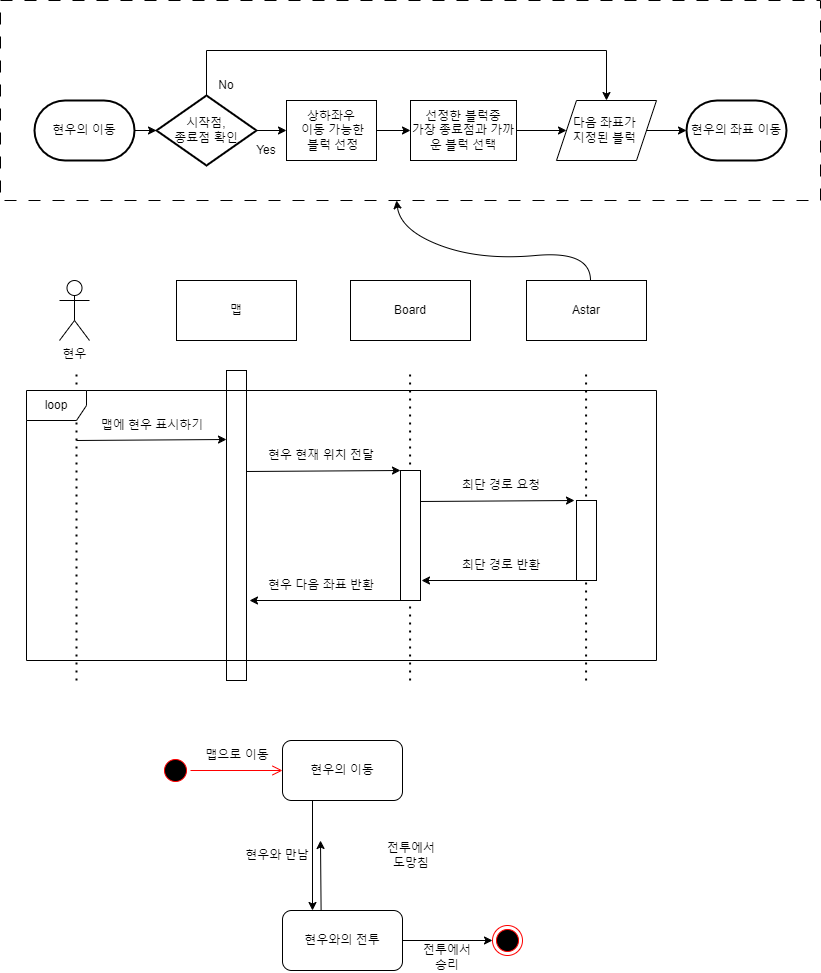

The diagram above was exported from draw.io. Its source (the exported page's mxGraphModel, read from the mxfile embedded in the PNG):
<mxGraphModel dx="2868" dy="2645" grid="1" gridSize="10" guides="1" tooltips="1" connect="1" arrows="1" fold="1" page="1" pageScale="1" pageWidth="827" pageHeight="1169" math="0" shadow="0">
  <root>
    <mxCell id="0" />
    <mxCell id="1" parent="0" />
    <mxCell id="XU3ULt59coAw-tiLxI5e-28" value="" style="curved=1;endArrow=classic;html=1;rounded=0;exitX=0.5;exitY=0;exitDx=0;exitDy=0;" parent="1" edge="1">
      <mxGeometry width="50" height="50" relative="1" as="geometry">
        <mxPoint x="594" y="60" as="sourcePoint" />
        <mxPoint x="400" y="-20" as="targetPoint" />
        <Array as="points">
          <mxPoint x="594" y="30" />
          <mxPoint x="484" y="40" />
          <mxPoint x="404" y="10" />
        </Array>
      </mxGeometry>
    </mxCell>
    <mxCell id="4CIdTkOBTNOdRjpdpaXg-39" value="" style="group" vertex="1" connectable="0" parent="1">
      <mxGeometry x="164" y="520" width="362" height="232" as="geometry" />
    </mxCell>
    <mxCell id="4CIdTkOBTNOdRjpdpaXg-25" value="" style="ellipse;html=1;shape=startState;fillColor=#000000;strokeColor=#ff0000;" vertex="1" parent="4CIdTkOBTNOdRjpdpaXg-39">
      <mxGeometry y="15" width="30" height="30" as="geometry" />
    </mxCell>
    <mxCell id="4CIdTkOBTNOdRjpdpaXg-26" value="" style="edgeStyle=orthogonalEdgeStyle;html=1;verticalAlign=bottom;endArrow=open;endSize=8;strokeColor=#ff0000;rounded=0;entryX=0;entryY=0.5;entryDx=0;entryDy=0;" edge="1" source="4CIdTkOBTNOdRjpdpaXg-25" parent="4CIdTkOBTNOdRjpdpaXg-39" target="4CIdTkOBTNOdRjpdpaXg-27">
      <mxGeometry relative="1" as="geometry">
        <mxPoint x="102" y="35" as="targetPoint" />
      </mxGeometry>
    </mxCell>
    <mxCell id="4CIdTkOBTNOdRjpdpaXg-33" style="edgeStyle=orthogonalEdgeStyle;rounded=0;orthogonalLoop=1;jettySize=auto;html=1;exitX=0.25;exitY=1;exitDx=0;exitDy=0;entryX=0.25;entryY=0;entryDx=0;entryDy=0;" edge="1" parent="4CIdTkOBTNOdRjpdpaXg-39" source="4CIdTkOBTNOdRjpdpaXg-27" target="4CIdTkOBTNOdRjpdpaXg-28">
      <mxGeometry relative="1" as="geometry" />
    </mxCell>
    <mxCell id="4CIdTkOBTNOdRjpdpaXg-27" value="현우의 이동" style="rounded=1;whiteSpace=wrap;html=1;" vertex="1" parent="4CIdTkOBTNOdRjpdpaXg-39">
      <mxGeometry x="122" width="120" height="60" as="geometry" />
    </mxCell>
    <mxCell id="4CIdTkOBTNOdRjpdpaXg-31" style="edgeStyle=orthogonalEdgeStyle;rounded=0;orthogonalLoop=1;jettySize=auto;html=1;exitX=1;exitY=0.5;exitDx=0;exitDy=0;entryX=0;entryY=0.5;entryDx=0;entryDy=0;" edge="1" parent="4CIdTkOBTNOdRjpdpaXg-39" source="4CIdTkOBTNOdRjpdpaXg-28" target="4CIdTkOBTNOdRjpdpaXg-29">
      <mxGeometry relative="1" as="geometry" />
    </mxCell>
    <mxCell id="4CIdTkOBTNOdRjpdpaXg-32" style="edgeStyle=orthogonalEdgeStyle;rounded=0;orthogonalLoop=1;jettySize=auto;html=1;exitX=0.25;exitY=0;exitDx=0;exitDy=0;" edge="1" parent="4CIdTkOBTNOdRjpdpaXg-39">
      <mxGeometry relative="1" as="geometry">
        <mxPoint x="216" y="170" as="sourcePoint" />
        <mxPoint x="160" y="100" as="targetPoint" />
      </mxGeometry>
    </mxCell>
    <mxCell id="4CIdTkOBTNOdRjpdpaXg-28" value="현우와의 전투" style="rounded=1;whiteSpace=wrap;html=1;" vertex="1" parent="4CIdTkOBTNOdRjpdpaXg-39">
      <mxGeometry x="122" y="170" width="120" height="60" as="geometry" />
    </mxCell>
    <mxCell id="4CIdTkOBTNOdRjpdpaXg-29" value="" style="ellipse;html=1;shape=endState;fillColor=#000000;strokeColor=#ff0000;" vertex="1" parent="4CIdTkOBTNOdRjpdpaXg-39">
      <mxGeometry x="332" y="185" width="30" height="30" as="geometry" />
    </mxCell>
    <mxCell id="4CIdTkOBTNOdRjpdpaXg-34" value="맵으로 이동" style="text;html=1;align=center;verticalAlign=middle;whiteSpace=wrap;rounded=0;" vertex="1" parent="4CIdTkOBTNOdRjpdpaXg-39">
      <mxGeometry x="42" width="70" height="30" as="geometry" />
    </mxCell>
    <mxCell id="4CIdTkOBTNOdRjpdpaXg-36" value="현우와 만남" style="text;html=1;align=center;verticalAlign=middle;whiteSpace=wrap;rounded=0;" vertex="1" parent="4CIdTkOBTNOdRjpdpaXg-39">
      <mxGeometry x="82" y="100" width="70" height="30" as="geometry" />
    </mxCell>
    <mxCell id="4CIdTkOBTNOdRjpdpaXg-37" value="전투에서&lt;div&gt;도망침&lt;/div&gt;" style="text;html=1;align=center;verticalAlign=middle;whiteSpace=wrap;rounded=0;" vertex="1" parent="4CIdTkOBTNOdRjpdpaXg-39">
      <mxGeometry x="216" y="100" width="70" height="30" as="geometry" />
    </mxCell>
    <mxCell id="4CIdTkOBTNOdRjpdpaXg-38" value="전투에서&lt;div&gt;승리&lt;/div&gt;" style="text;html=1;align=center;verticalAlign=middle;whiteSpace=wrap;rounded=0;" vertex="1" parent="4CIdTkOBTNOdRjpdpaXg-39">
      <mxGeometry x="252" y="202" width="70" height="30" as="geometry" />
    </mxCell>
    <mxCell id="4CIdTkOBTNOdRjpdpaXg-40" value="" style="group" vertex="1" connectable="0" parent="1">
      <mxGeometry x="30" y="60" width="630" height="400" as="geometry" />
    </mxCell>
    <mxCell id="XU3ULt59coAw-tiLxI5e-1" value="현우" style="shape=umlActor;verticalLabelPosition=bottom;verticalAlign=top;html=1;outlineConnect=0;" parent="4CIdTkOBTNOdRjpdpaXg-40" vertex="1">
      <mxGeometry x="33" width="30" height="60" as="geometry" />
    </mxCell>
    <mxCell id="XU3ULt59coAw-tiLxI5e-2" value="맵" style="rounded=0;whiteSpace=wrap;html=1;" parent="4CIdTkOBTNOdRjpdpaXg-40" vertex="1">
      <mxGeometry x="150" width="120" height="60" as="geometry" />
    </mxCell>
    <mxCell id="XU3ULt59coAw-tiLxI5e-3" value="Board" style="rounded=0;whiteSpace=wrap;html=1;" parent="4CIdTkOBTNOdRjpdpaXg-40" vertex="1">
      <mxGeometry x="324" width="120" height="60" as="geometry" />
    </mxCell>
    <mxCell id="XU3ULt59coAw-tiLxI5e-4" value="Astar" style="rounded=0;whiteSpace=wrap;html=1;" parent="4CIdTkOBTNOdRjpdpaXg-40" vertex="1">
      <mxGeometry x="500" width="120" height="60" as="geometry" />
    </mxCell>
    <mxCell id="XU3ULt59coAw-tiLxI5e-5" value="" style="endArrow=none;dashed=1;html=1;dashPattern=1 3;strokeWidth=2;rounded=0;" parent="4CIdTkOBTNOdRjpdpaXg-40" edge="1">
      <mxGeometry width="50" height="50" relative="1" as="geometry">
        <mxPoint x="50" y="400" as="sourcePoint" />
        <mxPoint x="50" y="90" as="targetPoint" />
      </mxGeometry>
    </mxCell>
    <mxCell id="XU3ULt59coAw-tiLxI5e-6" value="" style="endArrow=none;dashed=1;html=1;dashPattern=1 3;strokeWidth=2;rounded=0;" parent="4CIdTkOBTNOdRjpdpaXg-40" edge="1">
      <mxGeometry width="50" height="50" relative="1" as="geometry">
        <mxPoint x="209.58" y="400" as="sourcePoint" />
        <mxPoint x="209.58" y="90" as="targetPoint" />
      </mxGeometry>
    </mxCell>
    <mxCell id="XU3ULt59coAw-tiLxI5e-7" value="" style="endArrow=none;dashed=1;html=1;dashPattern=1 3;strokeWidth=2;rounded=0;" parent="4CIdTkOBTNOdRjpdpaXg-40" edge="1">
      <mxGeometry width="50" height="50" relative="1" as="geometry">
        <mxPoint x="383.58" y="400" as="sourcePoint" />
        <mxPoint x="383.58" y="90" as="targetPoint" />
      </mxGeometry>
    </mxCell>
    <mxCell id="XU3ULt59coAw-tiLxI5e-8" value="" style="endArrow=none;dashed=1;html=1;dashPattern=1 3;strokeWidth=2;rounded=0;" parent="4CIdTkOBTNOdRjpdpaXg-40" edge="1">
      <mxGeometry width="50" height="50" relative="1" as="geometry">
        <mxPoint x="559.58" y="400" as="sourcePoint" />
        <mxPoint x="559.58" y="90" as="targetPoint" />
      </mxGeometry>
    </mxCell>
    <mxCell id="XU3ULt59coAw-tiLxI5e-9" value="" style="endArrow=classic;html=1;rounded=0;" parent="4CIdTkOBTNOdRjpdpaXg-40" edge="1">
      <mxGeometry width="50" height="50" relative="1" as="geometry">
        <mxPoint x="50" y="160" as="sourcePoint" />
        <mxPoint x="200" y="159" as="targetPoint" />
      </mxGeometry>
    </mxCell>
    <mxCell id="XU3ULt59coAw-tiLxI5e-10" value="맵에 현우 표시하기" style="text;html=1;align=center;verticalAlign=middle;whiteSpace=wrap;rounded=0;" parent="4CIdTkOBTNOdRjpdpaXg-40" vertex="1">
      <mxGeometry x="71" y="130" width="110" height="30" as="geometry" />
    </mxCell>
    <mxCell id="XU3ULt59coAw-tiLxI5e-11" value="" style="rounded=0;whiteSpace=wrap;html=1;" parent="4CIdTkOBTNOdRjpdpaXg-40" vertex="1">
      <mxGeometry x="200" y="90" width="20" height="310" as="geometry" />
    </mxCell>
    <mxCell id="XU3ULt59coAw-tiLxI5e-12" value="" style="endArrow=classic;html=1;rounded=0;entryX=0;entryY=0;entryDx=0;entryDy=0;" parent="4CIdTkOBTNOdRjpdpaXg-40" target="XU3ULt59coAw-tiLxI5e-13" edge="1">
      <mxGeometry width="50" height="50" relative="1" as="geometry">
        <mxPoint x="220" y="191" as="sourcePoint" />
        <mxPoint x="370" y="190" as="targetPoint" />
      </mxGeometry>
    </mxCell>
    <mxCell id="XU3ULt59coAw-tiLxI5e-13" value="" style="rounded=0;whiteSpace=wrap;html=1;" parent="4CIdTkOBTNOdRjpdpaXg-40" vertex="1">
      <mxGeometry x="374" y="190" width="20" height="130" as="geometry" />
    </mxCell>
    <mxCell id="XU3ULt59coAw-tiLxI5e-14" value="현우 현재 위치 전달" style="text;html=1;align=center;verticalAlign=middle;whiteSpace=wrap;rounded=0;" parent="4CIdTkOBTNOdRjpdpaXg-40" vertex="1">
      <mxGeometry x="240" y="160" width="110" height="30" as="geometry" />
    </mxCell>
    <mxCell id="XU3ULt59coAw-tiLxI5e-17" value="" style="endArrow=classic;html=1;rounded=0;entryX=0;entryY=0;entryDx=0;entryDy=0;" parent="4CIdTkOBTNOdRjpdpaXg-40" edge="1">
      <mxGeometry width="50" height="50" relative="1" as="geometry">
        <mxPoint x="394" y="221" as="sourcePoint" />
        <mxPoint x="548" y="220" as="targetPoint" />
      </mxGeometry>
    </mxCell>
    <mxCell id="XU3ULt59coAw-tiLxI5e-18" value="" style="rounded=0;whiteSpace=wrap;html=1;" parent="4CIdTkOBTNOdRjpdpaXg-40" vertex="1">
      <mxGeometry x="550" y="220" width="20" height="80" as="geometry" />
    </mxCell>
    <mxCell id="XU3ULt59coAw-tiLxI5e-20" value="" style="endArrow=classic;html=1;rounded=0;" parent="4CIdTkOBTNOdRjpdpaXg-40" edge="1">
      <mxGeometry width="50" height="50" relative="1" as="geometry">
        <mxPoint x="550" y="300" as="sourcePoint" />
        <mxPoint x="395" y="300" as="targetPoint" />
      </mxGeometry>
    </mxCell>
    <mxCell id="XU3ULt59coAw-tiLxI5e-21" value="최단 경로 요청" style="text;html=1;align=center;verticalAlign=middle;whiteSpace=wrap;rounded=0;" parent="4CIdTkOBTNOdRjpdpaXg-40" vertex="1">
      <mxGeometry x="420" y="190" width="110" height="30" as="geometry" />
    </mxCell>
    <mxCell id="XU3ULt59coAw-tiLxI5e-22" value="최단 경로 반환" style="text;html=1;align=center;verticalAlign=middle;whiteSpace=wrap;rounded=0;" parent="4CIdTkOBTNOdRjpdpaXg-40" vertex="1">
      <mxGeometry x="420" y="270" width="110" height="30" as="geometry" />
    </mxCell>
    <mxCell id="XU3ULt59coAw-tiLxI5e-25" value="" style="endArrow=classic;html=1;rounded=0;" parent="4CIdTkOBTNOdRjpdpaXg-40" edge="1">
      <mxGeometry width="50" height="50" relative="1" as="geometry">
        <mxPoint x="375" y="320" as="sourcePoint" />
        <mxPoint x="223" y="320" as="targetPoint" />
      </mxGeometry>
    </mxCell>
    <mxCell id="XU3ULt59coAw-tiLxI5e-23" value="현우 다음 좌표 반환" style="text;html=1;align=center;verticalAlign=middle;whiteSpace=wrap;rounded=0;" parent="4CIdTkOBTNOdRjpdpaXg-40" vertex="1">
      <mxGeometry x="240" y="290" width="110" height="30" as="geometry" />
    </mxCell>
    <mxCell id="XU3ULt59coAw-tiLxI5e-26" value="loop" style="shape=umlFrame;whiteSpace=wrap;html=1;pointerEvents=0;" parent="4CIdTkOBTNOdRjpdpaXg-40" vertex="1">
      <mxGeometry y="110" width="630" height="270" as="geometry" />
    </mxCell>
    <mxCell id="4CIdTkOBTNOdRjpdpaXg-41" value="" style="group" vertex="1" connectable="0" parent="1">
      <mxGeometry x="4" y="-220" width="820" height="200" as="geometry" />
    </mxCell>
    <mxCell id="4CIdTkOBTNOdRjpdpaXg-23" value="" style="rounded=0;whiteSpace=wrap;html=1;fillColor=none;dashed=1;dashPattern=12 12;" vertex="1" parent="4CIdTkOBTNOdRjpdpaXg-41">
      <mxGeometry width="820" height="200" as="geometry" />
    </mxCell>
    <mxCell id="4CIdTkOBTNOdRjpdpaXg-1" value="현우의 이동" style="strokeWidth=2;html=1;shape=mxgraph.flowchart.terminator;whiteSpace=wrap;" vertex="1" parent="4CIdTkOBTNOdRjpdpaXg-41">
      <mxGeometry x="34" y="100" width="100" height="60" as="geometry" />
    </mxCell>
    <mxCell id="4CIdTkOBTNOdRjpdpaXg-14" value="" style="edgeStyle=orthogonalEdgeStyle;rounded=0;orthogonalLoop=1;jettySize=auto;html=1;" edge="1" parent="4CIdTkOBTNOdRjpdpaXg-41" source="4CIdTkOBTNOdRjpdpaXg-2" target="4CIdTkOBTNOdRjpdpaXg-9">
      <mxGeometry relative="1" as="geometry" />
    </mxCell>
    <mxCell id="4CIdTkOBTNOdRjpdpaXg-18" style="edgeStyle=orthogonalEdgeStyle;rounded=0;orthogonalLoop=1;jettySize=auto;html=1;entryX=0.5;entryY=0;entryDx=0;entryDy=0;" edge="1" parent="4CIdTkOBTNOdRjpdpaXg-41" source="4CIdTkOBTNOdRjpdpaXg-2" target="4CIdTkOBTNOdRjpdpaXg-11">
      <mxGeometry relative="1" as="geometry">
        <mxPoint x="646" y="70" as="targetPoint" />
        <Array as="points">
          <mxPoint x="206" y="50" />
          <mxPoint x="606" y="50" />
        </Array>
      </mxGeometry>
    </mxCell>
    <mxCell id="4CIdTkOBTNOdRjpdpaXg-2" value="시작점,&lt;div&gt;종료점 확인&lt;/div&gt;" style="strokeWidth=2;html=1;shape=mxgraph.flowchart.decision;whiteSpace=wrap;" vertex="1" parent="4CIdTkOBTNOdRjpdpaXg-41">
      <mxGeometry x="156" y="95" width="100" height="70" as="geometry" />
    </mxCell>
    <mxCell id="4CIdTkOBTNOdRjpdpaXg-7" style="edgeStyle=orthogonalEdgeStyle;rounded=0;orthogonalLoop=1;jettySize=auto;html=1;exitX=1;exitY=0.5;exitDx=0;exitDy=0;exitPerimeter=0;entryX=0;entryY=0.5;entryDx=0;entryDy=0;entryPerimeter=0;" edge="1" parent="4CIdTkOBTNOdRjpdpaXg-41" source="4CIdTkOBTNOdRjpdpaXg-1" target="4CIdTkOBTNOdRjpdpaXg-2">
      <mxGeometry relative="1" as="geometry" />
    </mxCell>
    <mxCell id="4CIdTkOBTNOdRjpdpaXg-15" value="" style="edgeStyle=orthogonalEdgeStyle;rounded=0;orthogonalLoop=1;jettySize=auto;html=1;" edge="1" parent="4CIdTkOBTNOdRjpdpaXg-41" source="4CIdTkOBTNOdRjpdpaXg-9" target="4CIdTkOBTNOdRjpdpaXg-10">
      <mxGeometry relative="1" as="geometry" />
    </mxCell>
    <mxCell id="4CIdTkOBTNOdRjpdpaXg-9" value="상하좌우&lt;div&gt;&amp;nbsp;이동 가능한&lt;/div&gt;&lt;div&gt;&amp;nbsp;블럭 선정&lt;/div&gt;" style="rounded=0;whiteSpace=wrap;html=1;" vertex="1" parent="4CIdTkOBTNOdRjpdpaXg-41">
      <mxGeometry x="286" y="100" width="90" height="60" as="geometry" />
    </mxCell>
    <mxCell id="4CIdTkOBTNOdRjpdpaXg-16" value="" style="edgeStyle=orthogonalEdgeStyle;rounded=0;orthogonalLoop=1;jettySize=auto;html=1;" edge="1" parent="4CIdTkOBTNOdRjpdpaXg-41" source="4CIdTkOBTNOdRjpdpaXg-10" target="4CIdTkOBTNOdRjpdpaXg-11">
      <mxGeometry relative="1" as="geometry" />
    </mxCell>
    <mxCell id="4CIdTkOBTNOdRjpdpaXg-10" value="선정한 블럭중&lt;div&gt;가장 종료점과 가까운 블럭 선택&lt;/div&gt;" style="rounded=0;whiteSpace=wrap;html=1;" vertex="1" parent="4CIdTkOBTNOdRjpdpaXg-41">
      <mxGeometry x="410" y="100" width="106" height="60" as="geometry" />
    </mxCell>
    <mxCell id="4CIdTkOBTNOdRjpdpaXg-17" value="" style="edgeStyle=orthogonalEdgeStyle;rounded=0;orthogonalLoop=1;jettySize=auto;html=1;" edge="1" parent="4CIdTkOBTNOdRjpdpaXg-41" source="4CIdTkOBTNOdRjpdpaXg-11" target="4CIdTkOBTNOdRjpdpaXg-13">
      <mxGeometry relative="1" as="geometry" />
    </mxCell>
    <mxCell id="4CIdTkOBTNOdRjpdpaXg-11" value="다음 좌표가&amp;nbsp;&lt;div&gt;지정된 블럭&amp;nbsp;&lt;/div&gt;" style="shape=parallelogram;perimeter=parallelogramPerimeter;whiteSpace=wrap;html=1;fixedSize=1;" vertex="1" parent="4CIdTkOBTNOdRjpdpaXg-41">
      <mxGeometry x="556" y="100" width="100" height="60" as="geometry" />
    </mxCell>
    <mxCell id="4CIdTkOBTNOdRjpdpaXg-13" value="현우의 좌표 이동" style="strokeWidth=2;html=1;shape=mxgraph.flowchart.terminator;whiteSpace=wrap;" vertex="1" parent="4CIdTkOBTNOdRjpdpaXg-41">
      <mxGeometry x="686" y="100" width="100" height="60" as="geometry" />
    </mxCell>
    <mxCell id="4CIdTkOBTNOdRjpdpaXg-20" value="No" style="text;html=1;align=center;verticalAlign=middle;whiteSpace=wrap;rounded=0;" vertex="1" parent="4CIdTkOBTNOdRjpdpaXg-41">
      <mxGeometry x="196" y="70" width="60" height="30" as="geometry" />
    </mxCell>
    <mxCell id="4CIdTkOBTNOdRjpdpaXg-21" value="Yes" style="text;html=1;align=center;verticalAlign=middle;whiteSpace=wrap;rounded=0;" vertex="1" parent="4CIdTkOBTNOdRjpdpaXg-41">
      <mxGeometry x="236" y="135" width="60" height="30" as="geometry" />
    </mxCell>
  </root>
</mxGraphModel>